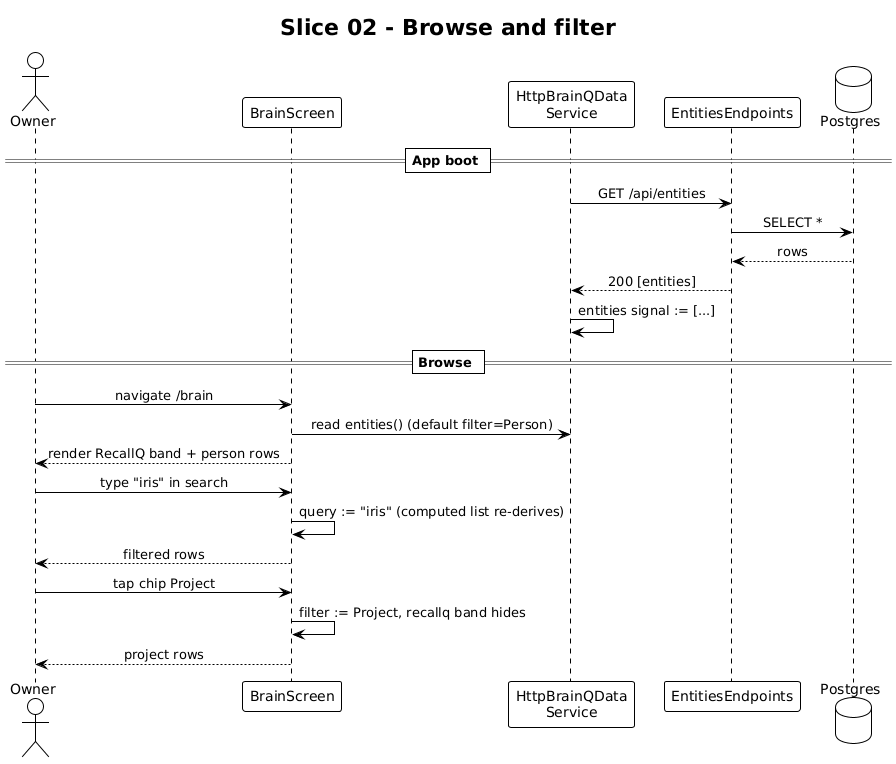

The diagram above was rendered by PlantUML. Its source (embedded in the PNG):
@startuml
!theme plain
skinparam sequenceMessageAlign center

title Slice 02 - Browse and filter

actor Owner
participant "BrainScreen" as Brain
participant "HttpBrainQData\nService" as Http
participant "EntitiesEndpoints" as Api
database "Postgres" as Db

== App boot ==
Http -> Api: GET /api/entities
Api -> Db: SELECT *
Db --> Api: rows
Api --> Http: 200 [entities]
Http -> Http: entities signal := [...]

== Browse ==
Owner -> Brain: navigate /brain
Brain -> Http: read entities() (default filter=Person)
Brain --> Owner: render RecallQ band + person rows

Owner -> Brain: type "iris" in search
Brain -> Brain: query := "iris" (computed list re-derives)
Brain --> Owner: filtered rows

Owner -> Brain: tap chip Project
Brain -> Brain: filter := Project, recallq band hides
Brain --> Owner: project rows
@enduml